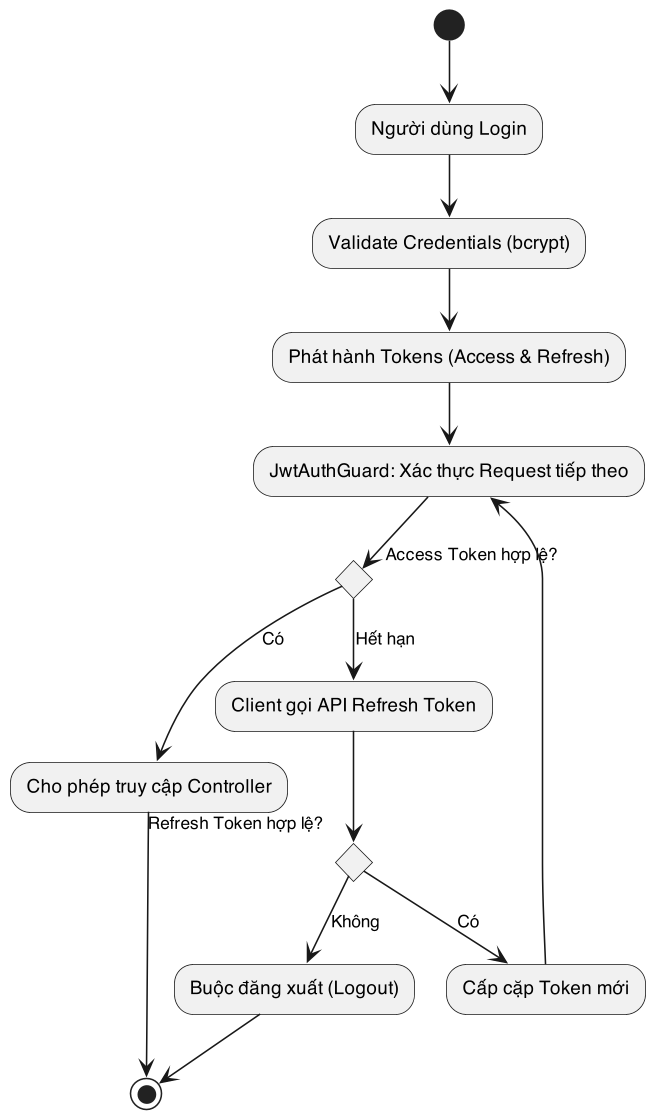

The diagram above was rendered by PlantUML. Its source (embedded in the PNG):
@startuml
skinparam dpi 150
skinparam defaultFontName "Helvetica"
skinparam shadowing false
(*) --> "Người dùng Login"
--> "Validate Credentials (bcrypt)"
--> "Phát hành Tokens (Access & Refresh)"

--> "JwtAuthGuard: Xác thực Request tiếp theo"
if "Access Token hợp lệ?" then
  --> [Có] "Cho phép truy cập Controller"
  --> (*)
else
  --> [Hết hạn] "Client gọi API Refresh Token"
  if "Refresh Token hợp lệ?" then
    --> [Có] "Cấp cặp Token mới"
    --> "JwtAuthGuard: Xác thực Request tiếp theo"
  else
    --> [Không] "Buộc đăng xuất (Logout)"
    --> (*)
  endif
endif
@enduml